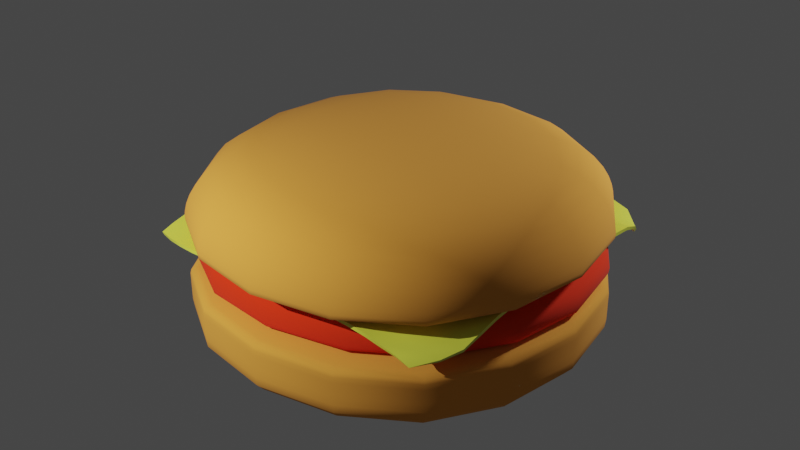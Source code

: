 # Source: untitled.blend  (saved by Blender 3.6.11; exported with 4.5.12 LTS)
import bpy
from mathutils import Matrix  # noqa: F401  (used for matrix-valued properties, if any)

bpy.ops.wm.read_factory_settings(use_empty=True)
scene = bpy.context.scene
scene.name = 'Scene'

# ---- collections
col_collection = bpy.data.collections.new('Collection'); scene.collection.children.link(col_collection)

# ---- materials (node trees are filled in below, after node groups)
mat_meatmateilal = bpy.data.materials.new('meatMateilal')
mat_meatmateilal.alpha_threshold = 0.0
mat_meatmateilal.use_transparent_shadow = False
mat_meatmateilal.roughness = 0.5
mat_meatmateilal.line_color = (0.0, 0.0, 0.0, 1.0)
mat_cheesematerial = bpy.data.materials.new('cheeseMaterial')
mat_cheesematerial.use_transparent_shadow = False
mat_meatmaterial = bpy.data.materials.new('meatMaterial')
mat_meatmaterial.use_transparent_shadow = False

# ---- node groups
ng_auto_smooth = bpy.data.node_groups.new('Auto Smooth', 'GeometryNodeTree')
_s = ng_auto_smooth.interface.new_socket(name='Geometry', in_out='OUTPUT', socket_type='NodeSocketGeometry')
_s = ng_auto_smooth.interface.new_socket(name='Geometry', in_out='INPUT', socket_type='NodeSocketGeometry')
_s = ng_auto_smooth.interface.new_socket(name='Angle', in_out='INPUT', socket_type='NodeSocketFloat')
_s.subtype = 'ANGLE'
_s.min_value = 0.0
_s.max_value = 3.142
ng_auto_smooth.is_modifier = True
_N = ng_auto_smooth.nodes; _L = ng_auto_smooth.links
n0 = _N.new('NodeGroupOutput'); n0.name = 'Group Output'; n0.location = (480, -100)
n1 = _N.new('NodeGroupInput'); n1.name = 'Group Input'; n1.location = (-420, -300)
n2 = _N.new('NodeGroupInput'); n2.name = 'Group Input.001'; n2.location = (-60, -100)
n3 = _N.new('GeometryNodeSetShadeSmooth'); n3.name = 'Set Shade Smooth'; n3.location = (120, -100)
n3.domain = 'EDGE'
n4 = _N.new('GeometryNodeSetShadeSmooth'); n4.name = 'Set Shade Smooth.001'; n4.location = (300, -100)
n5 = _N.new('GeometryNodeInputMeshEdgeAngle'); n5.name = 'Edge Angle'; n5.location = (-420, -220)
n6 = _N.new('GeometryNodeInputEdgeSmooth'); n6.name = 'Is Edge Smooth'; n6.location = (-60, -160)
n7 = _N.new('GeometryNodeInputShadeSmooth'); n7.name = 'Is Face Smooth'; n7.location = (-240, -340)
n8 = _N.new('FunctionNodeBooleanMath'); n8.name = 'Boolean Math'; n8.location = (-60, -220)
n9 = _N.new('FunctionNodeCompare'); n9.name = 'Compare'; n9.location = (-240, -180)
n9.operation = 'LESS_EQUAL'
_L.new(n5.outputs[0], n9.inputs[0])
_L.new(n4.outputs[0], n0.inputs[0])
_L.new(n1.outputs[1], n9.inputs[1])
_L.new(n9.outputs[0], n8.inputs[0])
_L.new(n7.outputs[0], n8.inputs[1])
_L.new(n2.outputs[0], n3.inputs[0])
_L.new(n6.outputs[0], n3.inputs[1])
_L.new(n3.outputs[0], n4.inputs[0])
_L.new(n8.outputs[0], n3.inputs[2])
n0.is_active_output = True

# ---- material node trees
mat_meatmateilal.use_nodes = True; mat_meatmateilal.node_tree.nodes.clear()
_N = mat_meatmateilal.node_tree.nodes; _L = mat_meatmateilal.node_tree.links
n0 = _N.new('ShaderNodeOutputMaterial'); n0.name = 'Material Output'; n0.location = (300, 300)
n1 = _N.new('ShaderNodeBsdfPrincipled'); n1.name = 'Principled BSDF'; n1.location = (10, 300)
n1.distribution = 'GGX'
n1.subsurface_method = 'RANDOM_WALK_SKIN'
n1.inputs[0].default_value = (0.8, 0.3242, 0.04232, 1.0)
n1.inputs[2].default_value = 1.0
n1.inputs[3].default_value = 1.45
n1.inputs[9].default_value = (20.5, 0.2, 0.1)
n1.inputs[27].default_value = (0.0, 0.0, 0.0, 1.0)
n1.inputs[28].default_value = 1.0
_L.new(n1.outputs[0], n0.inputs[0])
n0.is_active_output = True
mat_cheesematerial.use_nodes = True; mat_cheesematerial.node_tree.nodes.clear()
_N = mat_cheesematerial.node_tree.nodes; _L = mat_cheesematerial.node_tree.links
n0 = _N.new('ShaderNodeBsdfPrincipled'); n0.name = 'Principled BSDF'; n0.location = (10, 300)
n0.distribution = 'GGX'
n0.subsurface_method = 'RANDOM_WALK_SKIN'
n0.inputs[0].default_value = (0.7444, 0.8, 0.07401, 1.0)
n0.inputs[2].default_value = 0.3
n0.inputs[3].default_value = 1.45
n0.inputs[27].default_value = (0.0, 0.0, 0.0, 1.0)
n0.inputs[28].default_value = 1.0
n1 = _N.new('ShaderNodeOutputMaterial'); n1.name = 'Material Output'; n1.location = (300, 300)
_L.new(n0.outputs[0], n1.inputs[0])
n1.is_active_output = True
mat_meatmaterial.use_nodes = True; mat_meatmaterial.node_tree.nodes.clear()
_N = mat_meatmaterial.node_tree.nodes; _L = mat_meatmaterial.node_tree.links
n0 = _N.new('ShaderNodeBsdfPrincipled'); n0.name = 'Principled BSDF'; n0.location = (10, 300)
n0.distribution = 'GGX'
n0.subsurface_method = 'RANDOM_WALK_SKIN'
n0.inputs[0].default_value = (0.8, 0.02665, 0.0, 1.0)
n0.inputs[2].default_value = 1.0
n0.inputs[3].default_value = 1.45
n0.inputs[27].default_value = (0.0, 0.0, 0.0, 1.0)
n0.inputs[28].default_value = 1.0
n1 = _N.new('ShaderNodeOutputMaterial'); n1.name = 'Material Output'; n1.location = (300, 300)
_L.new(n0.outputs[0], n1.inputs[0])
n1.is_active_output = True

# ---- world
world_world = bpy.data.worlds.new('World'); scene.world = world_world
world_world.use_nodes = True; world_world.node_tree.nodes.clear()
_N = world_world.node_tree.nodes; _L = world_world.node_tree.links
n0 = _N.new('ShaderNodeOutputWorld'); n0.name = 'World Output'; n0.location = (300, 300)
n1 = _N.new('ShaderNodeBackground'); n1.name = 'Background'; n1.location = (10, 300)
n1.inputs[0].default_value = (0.05088, 0.05088, 0.05088, 1.0)
_L.new(n1.outputs[0], n0.inputs[0])
n0.is_active_output = True
world_world.color = (0.05088, 0.05088, 0.05088)
world_world.use_sun_shadow = False
world_world.sun_shadow_jitter_overblur = 0.0

# ---- lights
light_point = bpy.data.lights.new('Point', 'POINT')
light_point.transmission_factor = 0.0
light_point.energy = 5000.0
light_point.shadow_soft_size = 0.5818
light_point.shadow_maximum_resolution = 0.006
light_point.use_absolute_resolution = True
light_point_001 = bpy.data.lights.new('Point.001', 'POINT')
light_point_001.transmission_factor = 0.0
light_point_001.energy = 5000.0
light_point_001.shadow_maximum_resolution = 0.006
light_point_001.use_absolute_resolution = True

# ---- meshes
me_cube_001 = bpy.data.meshes.new('Cube.001')
me_cube_001.from_pydata([(-4.949, -4.949, 0.03359), (-4.949, -4.949, 1.755), (-4.949, 4.949, 0.03359), (-4.949, 4.949, 1.755), (4.949, -4.949, 0.03359), (4.949, -4.949, 1.755), (4.949, 4.949, 0.03359), (4.949, 4.949, 1.755), (-4.949, -4.949, 1.598), (-4.949, 4.949, 1.598), (4.949, 4.949, 1.598), (4.949, -4.949, 1.598), (-4.949, 4.949, 0.8903), (4.949, 4.949, 0.8903), (4.949, -4.949, 0.8903), (-4.949, -4.949, 0.8903)], [], [(8, 1, 3, 9), (9, 3, 7, 10), (10, 7, 5, 11), (11, 5, 1, 8), (2, 6, 4, 0), (7, 3, 1, 5), (14, 11, 8, 15), (13, 10, 11, 14), (12, 9, 10, 13), (15, 8, 9, 12), (0, 15, 12, 2), (2, 12, 13, 6), (6, 13, 14, 4), (4, 14, 15, 0)])
me_cube_001.polygons.foreach_set('use_smooth', [True] * 14)
_uv = me_cube_001.uv_layers.new(name='UVMap')
_uv.uv.foreach_set('vector', [0.6005, 0.0, 0.625, 0.0, 0.625, 0.25, 0.6005, 0.25, 0.6005, 0.25, 0.625, 0.25, 0.625, 0.5, 0.6005, 0.5, 0.6005, 0.5, 0.625, 0.5, 0.625, 0.75, 0.6005, 0.75, 0.6005, 0.75, 0.625, 0.75, 0.625, 1.0, 0.6005, 1.0, 0.125, 0.5, 0.375, 0.5, 0.375, 0.75, 0.125, 0.75, 0.625, 0.5, 0.875, 0.5, 0.875, 0.75, 0.625, 0.75, 0.4578, 0.75, 0.6005, 0.75, 0.6005, 1.0, 0.4578, 1.0, 0.4578, 0.5, 0.6005, 0.5, 0.6005, 0.75, 0.4578, 0.75, 0.4578, 0.25, 0.6005, 0.25, 0.6005, 0.5, 0.4578, 0.5, 0.4578, 0.0, 0.6005, 0.0, 0.6005, 0.25, 0.4578, 0.25, 0.375, 0.0, 0.4578, 0.0, 0.4578, 0.25, 0.375, 0.25, 0.375, 0.25, 0.4578, 0.25, 0.4578, 0.5, 0.375, 0.5, 0.375, 0.5, 0.4578, 0.5, 0.4578, 0.75, 0.375, 0.75, 0.375, 0.75, 0.4578, 0.75, 0.4578, 1.0, 0.375, 1.0])
me_cube_001.materials.append(mat_meatmateilal)
me_cube_001.update()
me_plane_001 = bpy.data.meshes.new('Plane.001')
me_plane_001.from_pydata([(-3.943, -3.445, -2.309), (3.274, -3.736, -2.575), (-3.459, 3.946, -2.762), (3.845, 3.537, -2.447), (-3.574, 3.439, -2.486), (-3.664, 2.936, -2.256), (-3.733, 2.436, -2.093), (-3.785, 1.939, -1.997), (-3.823, 1.444, -1.948), (-3.85, 0.9509, -1.938), (-3.865, 0.4598, -1.937), (-3.868, -0.0295, -1.941), (-3.868, -0.5182, -1.949), (-3.868, -1.007, -1.962), (-3.868, -1.496, -1.979), (-3.868, -1.984, -1.998), (-3.873, -2.442, -2.034), (-3.887, -2.838, -2.1), (-3.91, -3.172, -2.194), (-3.421, -3.661, -2.196), (-2.91, -3.815, -2.097), (-2.407, -3.908, -2.034), (-1.913, -3.939, -1.998), (-1.425, -3.939, -1.981), (-0.936, -3.939, -1.969), (-0.4473, -3.939, -1.957), (0.04142, -3.939, -1.955), (0.5301, -3.939, -1.963), (1.019, -3.939, -1.981), (1.508, -3.939, -2.006), (1.972, -3.931, -2.047), (2.355, -3.893, -2.139), (2.638, -3.823, -2.286), (3.005, -3.792, -2.405), (3.698, -3.376, -2.412), (3.91, -2.95, -2.305), (3.951, -2.473, -2.154), (3.951, -1.984, -2.056), (3.951, -1.496, -2.011), (3.951, -1.007, -1.986), (3.951, -0.5182, -1.967), (3.951, -0.0295, -1.954), (3.951, 0.4592, -1.948), (3.951, 0.9479, -1.951), (3.951, 1.437, -1.983), (3.951, 1.925, -2.03), (3.951, 2.414, -2.05), (3.951, 2.902, -2.1), (3.932, 3.301, -2.245), (3.446, 3.793, -2.175), (2.974, 3.88, -2.074), (2.485, 3.88, -2.062), (1.996, 3.88, -2.039), (1.508, 3.88, -1.991), (1.019, 3.88, -1.963), (0.5301, 3.88, -1.961), (0.04142, 3.88, -1.949), (-0.4438, 3.881, -1.967), (-0.9174, 3.883, -1.974), (-1.379, 3.887, -1.984), (-1.83, 3.894, -2.013), (-2.266, 3.902, -2.108), (-2.685, 3.913, -2.27), (-3.085, 3.928, -2.491), (-3.541, -3.335, -2.172), (-3.567, -2.971, -2.087), (-3.56, -2.541, -2.023), (-3.56, -2.055, -1.99), (-3.562, -1.545, -1.97), (-3.564, -1.034, -1.953), (-3.564, -0.5224, -1.939), (-3.564, -0.01107, -1.93), (-3.56, 0.5004, -1.926), (-3.542, 1.013, -1.926), (-3.513, 1.526, -1.936), (-3.471, 2.04, -1.98), (-3.415, 2.554, -2.068), (-3.345, 3.067, -2.216), (-3.266, 3.579, -2.399), (-3.033, -3.461, -2.081), (-3.071, -3.043, -2.039), (-3.158, -2.624, -1.999), (-3.159, -2.104, -1.976), (-3.162, -1.579, -1.957), (-3.164, -1.052, -1.94), (-3.164, -0.5253, -1.928), (-3.164, 0.001624, -1.919), (-3.161, 0.5283, -1.915), (-3.145, 1.055, -1.915), (-3.118, 1.583, -1.923), (-3.087, 2.114, -1.955), (-3.039, 2.642, -2.013), (-2.977, 3.16, -2.114), (-2.84, 3.58, -2.222), (-2.405, -3.428, -2.028), (-2.514, -3.05, -2.004), (-2.592, -2.602, -1.979), (-2.684, -2.131, -1.959), (-2.693, -1.599, -1.941), (-2.695, -1.063, -1.927), (-2.695, -0.5271, -1.915), (-2.695, 0.009291, -1.908), (-2.693, 0.5452, -1.904), (-2.684, 1.082, -1.903), (-2.67, 1.622, -1.909), (-2.645, 2.162, -1.918), (-2.608, 2.697, -1.957), (-2.513, 3.165, -2.016), (-2.397, 3.574, -2.077), (-1.913, -3.45, -1.998), (-2.011, -3.06, -1.983), (-2.084, -2.612, -1.966), (-2.129, -2.118, -1.944), (-2.179, -1.609, -1.925), (-2.18, -1.069, -1.912), (-2.181, -0.5279, -1.903), (-2.181, 0.01281, -1.896), (-2.18, 0.5531, -1.894), (-2.179, 1.095, -1.893), (-2.171, 1.638, -1.894), (-2.154, 2.182, -1.903), (-2.103, 2.692, -1.936), (-2.033, 3.163, -1.959), (-1.941, 3.569, -1.99), (-1.425, -3.45, -1.986), (-1.505, -3.062, -1.971), (-1.559, -2.609, -1.954), (-1.595, -2.115, -1.934), (-1.611, -1.594, -1.911), (-1.642, -1.069, -1.897), (-1.642, -0.528, -1.89), (-1.642, 0.01314, -1.886), (-1.641, 0.5541, -1.884), (-1.643, 1.096, -1.883), (-1.641, 1.64, -1.883), (-1.624, 2.173, -1.898), (-1.594, 2.689, -1.933), (-1.54, 3.157, -1.949), (-1.47, 3.567, -1.966), (-0.936, -3.45, -1.99), (-0.9976, -3.063, -1.976), (-1.039, -2.611, -1.962), (-1.064, -2.114, -1.926), (-1.077, -1.594, -1.902), (-1.079, -1.061, -1.887), (-1.093, -0.5275, -1.879), (-1.093, 0.01121, -1.878), (-1.093, 0.55, -1.876), (-1.095, 1.09, -1.875), (-1.098, 1.633, -1.881), (-1.094, 2.171, -1.896), (-1.074, 2.685, -1.93), (-1.039, 3.157, -1.945), (-0.9871, 3.565, -1.96), (-0.4473, -3.45, -1.978), (-0.4898, -3.065, -1.965), (-0.5185, -2.612, -1.951), (-0.5355, -2.115, -1.916), (-0.5434, -1.594, -1.896), (-0.5447, -1.061, -1.884), (-0.5416, -0.5264, -1.875), (-0.5456, 0.007815, -1.871), (-0.5458, 0.5426, -1.87), (-0.5526, 1.086, -1.874), (-0.5573, 1.632, -1.88), (-0.5563, 2.17, -1.895), (-0.5471, 2.685, -1.928), (-0.5259, 3.158, -1.941), (-0.4917, 3.565, -1.955), (0.04142, -3.45, -1.975), (0.01861, -3.065, -1.961), (0.003237, -2.613, -1.927), (-0.005885, -2.116, -1.907), (-0.0101, -1.594, -1.892), (-0.01074, -1.061, -1.882), (-0.008993, -0.5264, -1.874), (-0.005817, 0.004125, -1.868), (-0.01034, 0.5413, -1.868), (-0.01493, 1.087, -1.873), (-0.01753, 1.633, -1.88), (-0.01705, 2.172, -1.895), (-0.01219, 2.687, -1.927), (-0.001619, 3.159, -1.921), (0.01592, 3.566, -1.951), (0.5301, -3.45, -1.982), (0.5273, -3.066, -1.968), (0.5253, -2.613, -1.952), (0.5242, -2.116, -1.915), (0.5237, -1.594, -1.893), (0.5236, -1.061, -1.881), (0.5238, -0.5264, -1.873), (0.5239, 0.005923, -1.871), (0.5239, 0.538, -1.87), (0.5231, 1.087, -1.873), (0.5227, 1.634, -1.88), (0.5228, 2.172, -1.895), (0.5234, 2.687, -1.926), (0.5247, 3.16, -1.918), (0.5269, 3.566, -1.935), (1.019, -3.45, -2.0), (1.036, -3.065, -1.984), (1.047, -2.613, -1.966), (1.054, -2.116, -1.925), (1.057, -1.594, -1.901), (1.058, -1.061, -1.883), (1.057, -0.5266, -1.879), (1.057, 0.007086, -1.878), (1.057, 0.5405, -1.877), (1.057, 1.074, -1.877), (1.063, 1.633, -1.879), (1.063, 2.172, -1.89), (1.059, 2.687, -1.905), (1.051, 3.16, -1.92), (1.038, 3.566, -1.951), (1.508, -3.45, -2.023), (1.544, -3.065, -2.006), (1.569, -2.612, -1.985), (1.584, -2.116, -1.96), (1.591, -1.594, -1.916), (1.59, -1.059, -1.899), (1.59, -0.5265, -1.889), (1.59, 0.006615, -1.886), (1.59, 0.5394, -1.886), (1.589, 1.072, -1.885), (1.59, 1.605, -1.885), (1.602, 2.171, -1.89), (1.594, 2.685, -1.912), (1.577, 3.158, -1.955), (1.549, 3.565, -1.977), (1.985, -3.446, -2.056), (2.052, -3.063, -2.034), (2.09, -2.61, -2.008), (2.115, -2.116, -1.979), (2.112, -1.584, -1.959), (2.113, -1.055, -1.923), (2.113, -0.5258, -1.906), (2.113, 0.003666, -1.897), (2.112, 0.5328, -1.898), (2.111, 1.061, -1.903), (2.111, 1.59, -1.898), (2.112, 2.121, -1.913), (2.129, 2.683, -1.962), (2.102, 3.156, -1.999), (2.059, 3.563, -2.026), (2.41, -3.424, -2.113), (2.546, -3.053, -2.066), (2.61, -2.609, -2.033), (2.61, -2.087, -2.007), (2.611, -1.567, -1.983), (2.612, -1.046, -1.963), (2.612, -0.5243, -1.928), (2.612, -0.00271, -1.919), (2.611, 0.5186, -1.916), (2.61, 1.039, -1.935), (2.609, 1.559, -1.922), (2.608, 2.079, -1.97), (2.61, 2.603, -2.011), (2.626, 3.152, -2.039), (2.568, 3.56, -2.055), (2.845, -3.406, -2.196), (3.042, -3.047, -2.115), (3.066, -2.553, -2.071), (3.068, -2.046, -2.032), (3.069, -1.538, -2.005), (3.069, -1.03, -1.981), (3.069, -0.5219, -1.964), (3.069, -0.01348, -1.953), (3.069, 0.4947, -1.948), (3.068, 1.003, -1.948), (3.067, 1.51, -1.967), (3.065, 2.016, -2.009), (3.063, 2.521, -2.045), (3.061, 3.026, -2.058), (3.074, 3.553, -2.076), (3.347, -3.484, -2.306), (3.432, -2.952, -2.206), (3.462, -2.473, -2.128), (3.462, -1.984, -2.055), (3.462, -1.496, -2.018), (3.462, -1.007, -1.993), (3.462, -0.5182, -1.975), (3.462, -0.0295, -1.963), (3.462, 0.4592, -1.957), (3.462, 0.9479, -1.959), (3.462, 1.437, -1.987), (3.462, 1.925, -2.034), (3.462, 2.414, -2.057), (3.462, 2.903, -2.083), (3.453, 3.359, -2.164)], [], [(288, 48, 3, 49), (4, 78, 63, 2), (78, 93, 62, 63), (93, 108, 61, 62), (108, 123, 60, 61), (123, 138, 59, 60), (138, 153, 58, 59), (153, 168, 57, 58), (168, 183, 56, 57), (183, 198, 55, 56), (198, 213, 54, 55), (213, 228, 53, 54), (228, 243, 52, 53), (243, 258, 51, 52), (258, 273, 50, 51), (273, 288, 49, 50), (0, 19, 64, 18), (18, 64, 65, 17), (17, 65, 66, 16), (16, 66, 67, 15), (15, 67, 68, 14), (14, 68, 69, 13), (13, 69, 70, 12), (12, 70, 71, 11), (11, 71, 72, 10), (10, 72, 73, 9), (9, 73, 74, 8), (8, 74, 75, 7), (7, 75, 76, 6), (6, 76, 77, 5), (5, 77, 78, 4), (19, 20, 79, 64), (64, 79, 80, 65), (65, 80, 81, 66), (66, 81, 82, 67), (67, 82, 83, 68), (68, 83, 84, 69), (69, 84, 85, 70), (70, 85, 86, 71), (71, 86, 87, 72), (72, 87, 88, 73), (73, 88, 89, 74), (74, 89, 90, 75), (75, 90, 91, 76), (76, 91, 92, 77), (77, 92, 93, 78), (20, 21, 94, 79), (79, 94, 95, 80), (80, 95, 96, 81), (81, 96, 97, 82), (82, 97, 98, 83), (83, 98, 99, 84), (84, 99, 100, 85), (85, 100, 101, 86), (86, 101, 102, 87), (87, 102, 103, 88), (88, 103, 104, 89), (89, 104, 105, 90), (90, 105, 106, 91), (91, 106, 107, 92), (92, 107, 108, 93), (21, 22, 109, 94), (94, 109, 110, 95), (95, 110, 111, 96), (96, 111, 112, 97), (97, 112, 113, 98), (98, 113, 114, 99), (99, 114, 115, 100), (100, 115, 116, 101), (101, 116, 117, 102), (102, 117, 118, 103), (103, 118, 119, 104), (104, 119, 120, 105), (105, 120, 121, 106), (106, 121, 122, 107), (107, 122, 123, 108), (22, 23, 124, 109), (109, 124, 125, 110), (110, 125, 126, 111), (111, 126, 127, 112), (112, 127, 128, 113), (113, 128, 129, 114), (114, 129, 130, 115), (115, 130, 131, 116), (116, 131, 132, 117), (117, 132, 133, 118), (118, 133, 134, 119), (119, 134, 135, 120), (120, 135, 136, 121), (121, 136, 137, 122), (122, 137, 138, 123), (23, 24, 139, 124), (124, 139, 140, 125), (125, 140, 141, 126), (126, 141, 142, 127), (127, 142, 143, 128), (128, 143, 144, 129), (129, 144, 145, 130), (130, 145, 146, 131), (131, 146, 147, 132), (132, 147, 148, 133), (133, 148, 149, 134), (134, 149, 150, 135), (135, 150, 151, 136), (136, 151, 152, 137), (137, 152, 153, 138), (24, 25, 154, 139), (139, 154, 155, 140), (140, 155, 156, 141), (141, 156, 157, 142), (142, 157, 158, 143), (143, 158, 159, 144), (144, 159, 160, 145), (145, 160, 161, 146), (146, 161, 162, 147), (147, 162, 163, 148), (148, 163, 164, 149), (149, 164, 165, 150), (150, 165, 166, 151), (151, 166, 167, 152), (152, 167, 168, 153), (25, 26, 169, 154), (154, 169, 170, 155), (155, 170, 171, 156), (156, 171, 172, 157), (157, 172, 173, 158), (158, 173, 174, 159), (159, 174, 175, 160), (160, 175, 176, 161), (161, 176, 177, 162), (162, 177, 178, 163), (163, 178, 179, 164), (164, 179, 180, 165), (165, 180, 181, 166), (166, 181, 182, 167), (167, 182, 183, 168), (26, 27, 184, 169), (169, 184, 185, 170), (170, 185, 186, 171), (171, 186, 187, 172), (172, 187, 188, 173), (173, 188, 189, 174), (174, 189, 190, 175), (175, 190, 191, 176), (176, 191, 192, 177), (177, 192, 193, 178), (178, 193, 194, 179), (179, 194, 195, 180), (180, 195, 196, 181), (181, 196, 197, 182), (182, 197, 198, 183), (27, 28, 199, 184), (184, 199, 200, 185), (185, 200, 201, 186), (186, 201, 202, 187), (187, 202, 203, 188), (188, 203, 204, 189), (189, 204, 205, 190), (190, 205, 206, 191), (191, 206, 207, 192), (192, 207, 208, 193), (193, 208, 209, 194), (194, 209, 210, 195), (195, 210, 211, 196), (196, 211, 212, 197), (197, 212, 213, 198), (28, 29, 214, 199), (199, 214, 215, 200), (200, 215, 216, 201), (201, 216, 217, 202), (202, 217, 218, 203), (203, 218, 219, 204), (204, 219, 220, 205), (205, 220, 221, 206), (206, 221, 222, 207), (207, 222, 223, 208), (208, 223, 224, 209), (209, 224, 225, 210), (210, 225, 226, 211), (211, 226, 227, 212), (212, 227, 228, 213), (29, 30, 229, 214), (214, 229, 230, 215), (215, 230, 231, 216), (216, 231, 232, 217), (217, 232, 233, 218), (218, 233, 234, 219), (219, 234, 235, 220), (220, 235, 236, 221), (221, 236, 237, 222), (222, 237, 238, 223), (223, 238, 239, 224), (224, 239, 240, 225), (225, 240, 241, 226), (226, 241, 242, 227), (227, 242, 243, 228), (30, 31, 244, 229), (229, 244, 245, 230), (230, 245, 246, 231), (231, 246, 247, 232), (232, 247, 248, 233), (233, 248, 249, 234), (234, 249, 250, 235), (235, 250, 251, 236), (236, 251, 252, 237), (237, 252, 253, 238), (238, 253, 254, 239), (239, 254, 255, 240), (240, 255, 256, 241), (241, 256, 257, 242), (242, 257, 258, 243), (31, 32, 259, 244), (244, 259, 260, 245), (245, 260, 261, 246), (246, 261, 262, 247), (247, 262, 263, 248), (248, 263, 264, 249), (249, 264, 265, 250), (250, 265, 266, 251), (251, 266, 267, 252), (252, 267, 268, 253), (253, 268, 269, 254), (254, 269, 270, 255), (255, 270, 271, 256), (256, 271, 272, 257), (257, 272, 273, 258), (32, 33, 274, 259), (259, 274, 275, 260), (260, 275, 276, 261), (261, 276, 277, 262), (262, 277, 278, 263), (263, 278, 279, 264), (264, 279, 280, 265), (265, 280, 281, 266), (266, 281, 282, 267), (267, 282, 283, 268), (268, 283, 284, 269), (269, 284, 285, 270), (270, 285, 286, 271), (271, 286, 287, 272), (272, 287, 288, 273), (33, 1, 34, 274), (274, 34, 35, 275), (275, 35, 36, 276), (276, 36, 37, 277), (277, 37, 38, 278), (278, 38, 39, 279), (279, 39, 40, 280), (280, 40, 41, 281), (281, 41, 42, 282), (282, 42, 43, 283), (283, 43, 44, 284), (284, 44, 45, 285), (285, 45, 46, 286), (286, 46, 47, 287), (287, 47, 48, 288)])
me_plane_001.polygons.foreach_set('use_smooth', [True] * 256)
_uv = me_plane_001.uv_layers.new(name='UVMap')
_uv.uv.foreach_set('vector', [0.9375, 0.9375, 1.0, 0.9375, 1.0, 1.0, 0.9375, 1.0, 0.0, 0.9375, 0.0625, 0.9375, 0.0625, 1.0, 0.0, 1.0, 0.0625, 0.9375, 0.125, 0.9375, 0.125, 1.0, 0.0625, 1.0, 0.125, 0.9375, 0.1875, 0.9375, 0.1875, 1.0, 0.125, 1.0, 0.1875, 0.9375, 0.25, 0.9375, 0.25, 1.0, 0.1875, 1.0, 0.25, 0.9375, 0.3125, 0.9375, 0.3125, 1.0, 0.25, 1.0, 0.3125, 0.9375, 0.375, 0.9375, 0.375, 1.0, 0.3125, 1.0, 0.375, 0.9375, 0.4375, 0.9375, 0.4375, 1.0, 0.375, 1.0, 0.4375, 0.9375, 0.5, 0.9375, 0.5, 1.0, 0.4375, 1.0, 0.5, 0.9375, 0.5625, 0.9375, 0.5625, 1.0, 0.5, 1.0, 0.5625, 0.9375, 0.625, 0.9375, 0.625, 1.0, 0.5625, 1.0, 0.625, 0.9375, 0.6875, 0.9375, 0.6875, 1.0, 0.625, 1.0, 0.6875, 0.9375, 0.75, 0.9375, 0.75, 1.0, 0.6875, 1.0, 0.75, 0.9375, 0.8125, 0.9375, 0.8125, 1.0, 0.75, 1.0, 0.8125, 0.9375, 0.875, 0.9375, 0.875, 1.0, 0.8125, 1.0, 0.875, 0.9375, 0.9375, 0.9375, 0.9375, 1.0, 0.875, 1.0, 0.0, 0.0, 0.0625, 0.0, 0.0625, 0.0625, 0.0, 0.0625, 0.0, 0.0625, 0.0625, 0.0625, 0.0625, 0.125, 0.0, 0.125, 0.0, 0.125, 0.0625, 0.125, 0.0625, 0.1875, 0.0, 0.1875, 0.0, 0.1875, 0.0625, 0.1875, 0.0625, 0.25, 0.0, 0.25, 0.0, 0.25, 0.0625, 0.25, 0.0625, 0.3125, 0.0, 0.3125, 0.0, 0.3125, 0.0625, 0.3125, 0.0625, 0.375, 0.0, 0.375, 0.0, 0.375, 0.0625, 0.375, 0.0625, 0.4375, 0.0, 0.4375, 0.0, 0.4375, 0.0625, 0.4375, 0.0625, 0.5, 0.0, 0.5, 0.0, 0.5, 0.0625, 0.5, 0.0625, 0.5625, 0.0, 0.5625, 0.0, 0.5625, 0.0625, 0.5625, 0.0625, 0.625, 0.0, 0.625, 0.0, 0.625, 0.0625, 0.625, 0.0625, 0.6875, 0.0, 0.6875, 0.0, 0.6875, 0.0625, 0.6875, 0.0625, 0.75, 0.0, 0.75, 0.0, 0.75, 0.0625, 0.75, 0.0625, 0.8125, 0.0, 0.8125, 0.0, 0.8125, 0.0625, 0.8125, 0.0625, 0.875, 0.0, 0.875, 0.0, 0.875, 0.0625, 0.875, 0.0625, 0.9375, 0.0, 0.9375, 0.0625, 0.0, 0.125, 0.0, 0.125, 0.0625, 0.0625, 0.0625, 0.0625, 0.0625, 0.125, 0.0625, 0.125, 0.125, 0.0625, 0.125, 0.0625, 0.125, 0.125, 0.125, 0.125, 0.1875, 0.0625, 0.1875, 0.0625, 0.1875, 0.125, 0.1875, 0.125, 0.25, 0.0625, 0.25, 0.0625, 0.25, 0.125, 0.25, 0.125, 0.3125, 0.0625, 0.3125, 0.0625, 0.3125, 0.125, 0.3125, 0.125, 0.375, 0.0625, 0.375, 0.0625, 0.375, 0.125, 0.375, 0.125, 0.4375, 0.0625, 0.4375, 0.0625, 0.4375, 0.125, 0.4375, 0.125, 0.5, 0.0625, 0.5, 0.0625, 0.5, 0.125, 0.5, 0.125, 0.5625, 0.0625, 0.5625, 0.0625, 0.5625, 0.125, 0.5625, 0.125, 0.625, 0.0625, 0.625, 0.0625, 0.625, 0.125, 0.625, 0.125, 0.6875, 0.0625, 0.6875, 0.0625, 0.6875, 0.125, 0.6875, 0.125, 0.75, 0.0625, 0.75, 0.0625, 0.75, 0.125, 0.75, 0.125, 0.8125, 0.0625, 0.8125, 0.0625, 0.8125, 0.125, 0.8125, 0.125, 0.875, 0.0625, 0.875, 0.0625, 0.875, 0.125, 0.875, 0.125, 0.9375, 0.0625, 0.9375, 0.125, 0.0, 0.1875, 0.0, 0.1875, 0.0625, 0.125, 0.0625, 0.125, 0.0625, 0.1875, 0.0625, 0.1875, 0.125, 0.125, 0.125, 0.125, 0.125, 0.1875, 0.125, 0.1875, 0.1875, 0.125, 0.1875, 0.125, 0.1875, 0.1875, 0.1875, 0.1875, 0.25, 0.125, 0.25, 0.125, 0.25, 0.1875, 0.25, 0.1875, 0.3125, 0.125, 0.3125, 0.125, 0.3125, 0.1875, 0.3125, 0.1875, 0.375, 0.125, 0.375, 0.125, 0.375, 0.1875, 0.375, 0.1875, 0.4375, 0.125, 0.4375, 0.125, 0.4375, 0.1875, 0.4375, 0.1875, 0.5, 0.125, 0.5, 0.125, 0.5, 0.1875, 0.5, 0.1875, 0.5625, 0.125, 0.5625, 0.125, 0.5625, 0.1875, 0.5625, 0.1875, 0.625, 0.125, 0.625, 0.125, 0.625, 0.1875, 0.625, 0.1875, 0.6875, 0.125, 0.6875, 0.125, 0.6875, 0.1875, 0.6875, 0.1875, 0.75, 0.125, 0.75, 0.125, 0.75, 0.1875, 0.75, 0.1875, 0.8125, 0.125, 0.8125, 0.125, 0.8125, 0.1875, 0.8125, 0.1875, 0.875, 0.125, 0.875, 0.125, 0.875, 0.1875, 0.875, 0.1875, 0.9375, 0.125, 0.9375, 0.1875, 0.0, 0.25, 0.0, 0.25, 0.0625, 0.1875, 0.0625, 0.1875, 0.0625, 0.25, 0.0625, 0.25, 0.125, 0.1875, 0.125, 0.1875, 0.125, 0.25, 0.125, 0.25, 0.1875, 0.1875, 0.1875, 0.1875, 0.1875, 0.25, 0.1875, 0.25, 0.25, 0.1875, 0.25, 0.1875, 0.25, 0.25, 0.25, 0.25, 0.3125, 0.1875, 0.3125, 0.1875, 0.3125, 0.25, 0.3125, 0.25, 0.375, 0.1875, 0.375, 0.1875, 0.375, 0.25, 0.375, 0.25, 0.4375, 0.1875, 0.4375, 0.1875, 0.4375, 0.25, 0.4375, 0.25, 0.5, 0.1875, 0.5, 0.1875, 0.5, 0.25, 0.5, 0.25, 0.5625, 0.1875, 0.5625, 0.1875, 0.5625, 0.25, 0.5625, 0.25, 0.625, 0.1875, 0.625, 0.1875, 0.625, 0.25, 0.625, 0.25, 0.6875, 0.1875, 0.6875, 0.1875, 0.6875, 0.25, 0.6875, 0.25, 0.75, 0.1875, 0.75, 0.1875, 0.75, 0.25, 0.75, 0.25, 0.8125, 0.1875, 0.8125, 0.1875, 0.8125, 0.25, 0.8125, 0.25, 0.875, 0.1875, 0.875, 0.1875, 0.875, 0.25, 0.875, 0.25, 0.9375, 0.1875, 0.9375, 0.25, 0.0, 0.3125, 0.0, 0.3125, 0.0625, 0.25, 0.0625, 0.25, 0.0625, 0.3125, 0.0625, 0.3125, 0.125, 0.25, 0.125, 0.25, 0.125, 0.3125, 0.125, 0.3125, 0.1875, 0.25, 0.1875, 0.25, 0.1875, 0.3125, 0.1875, 0.3125, 0.25, 0.25, 0.25, 0.25, 0.25, 0.3125, 0.25, 0.3125, 0.3125, 0.25, 0.3125, 0.25, 0.3125, 0.3125, 0.3125, 0.3125, 0.375, 0.25, 0.375, 0.25, 0.375, 0.3125, 0.375, 0.3125, 0.4375, 0.25, 0.4375, 0.25, 0.4375, 0.3125, 0.4375, 0.3125, 0.5, 0.25, 0.5, 0.25, 0.5, 0.3125, 0.5, 0.3125, 0.5625, 0.25, 0.5625, 0.25, 0.5625, 0.3125, 0.5625, 0.3125, 0.625, 0.25, 0.625, 0.25, 0.625, 0.3125, 0.625, 0.3125, 0.6875, 0.25, 0.6875, 0.25, 0.6875, 0.3125, 0.6875, 0.3125, 0.75, 0.25, 0.75, 0.25, 0.75, 0.3125, 0.75, 0.3125, 0.8125, 0.25, 0.8125, 0.25, 0.8125, 0.3125, 0.8125, 0.3125, 0.875, 0.25, 0.875, 0.25, 0.875, 0.3125, 0.875, 0.3125, 0.9375, 0.25, 0.9375, 0.3125, 0.0, 0.375, 0.0, 0.375, 0.0625, 0.3125, 0.0625, 0.3125, 0.0625, 0.375, 0.0625, 0.375, 0.125, 0.3125, 0.125, 0.3125, 0.125, 0.375, 0.125, 0.375, 0.1875, 0.3125, 0.1875, 0.3125, 0.1875, 0.375, 0.1875, 0.375, 0.25, 0.3125, 0.25, 0.3125, 0.25, 0.375, 0.25, 0.375, 0.3125, 0.3125, 0.3125, 0.3125, 0.3125, 0.375, 0.3125, 0.375, 0.375, 0.3125, 0.375, 0.3125, 0.375, 0.375, 0.375, 0.375, 0.4375, 0.3125, 0.4375, 0.3125, 0.4375, 0.375, 0.4375, 0.375, 0.5, 0.3125, 0.5, 0.3125, 0.5, 0.375, 0.5, 0.375, 0.5625, 0.3125, 0.5625, 0.3125, 0.5625, 0.375, 0.5625, 0.375, 0.625, 0.3125, 0.625, 0.3125, 0.625, 0.375, 0.625, 0.375, 0.6875, 0.3125, 0.6875, 0.3125, 0.6875, 0.375, 0.6875, 0.375, 0.75, 0.3125, 0.75, 0.3125, 0.75, 0.375, 0.75, 0.375, 0.8125, 0.3125, 0.8125, 0.3125, 0.8125, 0.375, 0.8125, 0.375, 0.875, 0.3125, 0.875, 0.3125, 0.875, 0.375, 0.875, 0.375, 0.9375, 0.3125, 0.9375, 0.375, 0.0, 0.4375, 0.0, 0.4375, 0.0625, 0.375, 0.0625, 0.375, 0.0625, 0.4375, 0.0625, 0.4375, 0.125, 0.375, 0.125, 0.375, 0.125, 0.4375, 0.125, 0.4375, 0.1875, 0.375, 0.1875, 0.375, 0.1875, 0.4375, 0.1875, 0.4375, 0.25, 0.375, 0.25, 0.375, 0.25, 0.4375, 0.25, 0.4375, 0.3125, 0.375, 0.3125, 0.375, 0.3125, 0.4375, 0.3125, 0.4375, 0.375, 0.375, 0.375, 0.375, 0.375, 0.4375, 0.375, 0.4375, 0.4375, 0.375, 0.4375, 0.375, 0.4375, 0.4375, 0.4375, 0.4375, 0.5, 0.375, 0.5, 0.375, 0.5, 0.4375, 0.5, 0.4375, 0.5625, 0.375, 0.5625, 0.375, 0.5625, 0.4375, 0.5625, 0.4375, 0.625, 0.375, 0.625, 0.375, 0.625, 0.4375, 0.625, 0.4375, 0.6875, 0.375, 0.6875, 0.375, 0.6875, 0.4375, 0.6875, 0.4375, 0.75, 0.375, 0.75, 0.375, 0.75, 0.4375, 0.75, 0.4375, 0.8125, 0.375, 0.8125, 0.375, 0.8125, 0.4375, 0.8125, 0.4375, 0.875, 0.375, 0.875, 0.375, 0.875, 0.4375, 0.875, 0.4375, 0.9375, 0.375, 0.9375, 0.4375, 0.0, 0.5, 0.0, 0.5, 0.0625, 0.4375, 0.0625, 0.4375, 0.0625, 0.5, 0.0625, 0.5, 0.125, 0.4375, 0.125, 0.4375, 0.125, 0.5, 0.125, 0.5, 0.1875, 0.4375, 0.1875, 0.4375, 0.1875, 0.5, 0.1875, 0.5, 0.25, 0.4375, 0.25, 0.4375, 0.25, 0.5, 0.25, 0.5, 0.3125, 0.4375, 0.3125, 0.4375, 0.3125, 0.5, 0.3125, 0.5, 0.375, 0.4375, 0.375, 0.4375, 0.375, 0.5, 0.375, 0.5, 0.4375, 0.4375, 0.4375, 0.4375, 0.4375, 0.5, 0.4375, 0.5, 0.5, 0.4375, 0.5, 0.4375, 0.5, 0.5, 0.5, 0.5, 0.5625, 0.4375, 0.5625, 0.4375, 0.5625, 0.5, 0.5625, 0.5, 0.625, 0.4375, 0.625, 0.4375, 0.625, 0.5, 0.625, 0.5, 0.6875, 0.4375, 0.6875, 0.4375, 0.6875, 0.5, 0.6875, 0.5, 0.75, 0.4375, 0.75, 0.4375, 0.75, 0.5, 0.75, 0.5, 0.8125, 0.4375, 0.8125, 0.4375, 0.8125, 0.5, 0.8125, 0.5, 0.875, 0.4375, 0.875, 0.4375, 0.875, 0.5, 0.875, 0.5, 0.9375, 0.4375, 0.9375, 0.5, 0.0, 0.5625, 0.0, 0.5625, 0.0625, 0.5, 0.0625, 0.5, 0.0625, 0.5625, 0.0625, 0.5625, 0.125, 0.5, 0.125, 0.5, 0.125, 0.5625, 0.125, 0.5625, 0.1875, 0.5, 0.1875, 0.5, 0.1875, 0.5625, 0.1875, 0.5625, 0.25, 0.5, 0.25, 0.5, 0.25, 0.5625, 0.25, 0.5625, 0.3125, 0.5, 0.3125, 0.5, 0.3125, 0.5625, 0.3125, 0.5625, 0.375, 0.5, 0.375, 0.5, 0.375, 0.5625, 0.375, 0.5625, 0.4375, 0.5, 0.4375, 0.5, 0.4375, 0.5625, 0.4375, 0.5625, 0.5, 0.5, 0.5, 0.5, 0.5, 0.5625, 0.5, 0.5625, 0.5625, 0.5, 0.5625, 0.5, 0.5625, 0.5625, 0.5625, 0.5625, 0.625, 0.5, 0.625, 0.5, 0.625, 0.5625, 0.625, 0.5625, 0.6875, 0.5, 0.6875, 0.5, 0.6875, 0.5625, 0.6875, 0.5625, 0.75, 0.5, 0.75, 0.5, 0.75, 0.5625, 0.75, 0.5625, 0.8125, 0.5, 0.8125, 0.5, 0.8125, 0.5625, 0.8125, 0.5625, 0.875, 0.5, 0.875, 0.5, 0.875, 0.5625, 0.875, 0.5625, 0.9375, 0.5, 0.9375, 0.5625, 0.0, 0.625, 0.0, 0.625, 0.0625, 0.5625, 0.0625, 0.5625, 0.0625, 0.625, 0.0625, 0.625, 0.125, 0.5625, 0.125, 0.5625, 0.125, 0.625, 0.125, 0.625, 0.1875, 0.5625, 0.1875, 0.5625, 0.1875, 0.625, 0.1875, 0.625, 0.25, 0.5625, 0.25, 0.5625, 0.25, 0.625, 0.25, 0.625, 0.3125, 0.5625, 0.3125, 0.5625, 0.3125, 0.625, 0.3125, 0.625, 0.375, 0.5625, 0.375, 0.5625, 0.375, 0.625, 0.375, 0.625, 0.4375, 0.5625, 0.4375, 0.5625, 0.4375, 0.625, 0.4375, 0.625, 0.5, 0.5625, 0.5, 0.5625, 0.5, 0.625, 0.5, 0.625, 0.5625, 0.5625, 0.5625, 0.5625, 0.5625, 0.625, 0.5625, 0.625, 0.625, 0.5625, 0.625, 0.5625, 0.625, 0.625, 0.625, 0.625, 0.6875, 0.5625, 0.6875, 0.5625, 0.6875, 0.625, 0.6875, 0.625, 0.75, 0.5625, 0.75, 0.5625, 0.75, 0.625, 0.75, 0.625, 0.8125, 0.5625, 0.8125, 0.5625, 0.8125, 0.625, 0.8125, 0.625, 0.875, 0.5625, 0.875, 0.5625, 0.875, 0.625, 0.875, 0.625, 0.9375, 0.5625, 0.9375, 0.625, 0.0, 0.6875, 0.0, 0.6875, 0.0625, 0.625, 0.0625, 0.625, 0.0625, 0.6875, 0.0625, 0.6875, 0.125, 0.625, 0.125, 0.625, 0.125, 0.6875, 0.125, 0.6875, 0.1875, 0.625, 0.1875, 0.625, 0.1875, 0.6875, 0.1875, 0.6875, 0.25, 0.625, 0.25, 0.625, 0.25, 0.6875, 0.25, 0.6875, 0.3125, 0.625, 0.3125, 0.625, 0.3125, 0.6875, 0.3125, 0.6875, 0.375, 0.625, 0.375, 0.625, 0.375, 0.6875, 0.375, 0.6875, 0.4375, 0.625, 0.4375, 0.625, 0.4375, 0.6875, 0.4375, 0.6875, 0.5, 0.625, 0.5, 0.625, 0.5, 0.6875, 0.5, 0.6875, 0.5625, 0.625, 0.5625, 0.625, 0.5625, 0.6875, 0.5625, 0.6875, 0.625, 0.625, 0.625, 0.625, 0.625, 0.6875, 0.625, 0.6875, 0.6875, 0.625, 0.6875, 0.625, 0.6875, 0.6875, 0.6875, 0.6875, 0.75, 0.625, 0.75, 0.625, 0.75, 0.6875, 0.75, 0.6875, 0.8125, 0.625, 0.8125, 0.625, 0.8125, 0.6875, 0.8125, 0.6875, 0.875, 0.625, 0.875, 0.625, 0.875, 0.6875, 0.875, 0.6875, 0.9375, 0.625, 0.9375, 0.6875, 0.0, 0.75, 0.0, 0.75, 0.0625, 0.6875, 0.0625, 0.6875, 0.0625, 0.75, 0.0625, 0.75, 0.125, 0.6875, 0.125, 0.6875, 0.125, 0.75, 0.125, 0.75, 0.1875, 0.6875, 0.1875, 0.6875, 0.1875, 0.75, 0.1875, 0.75, 0.25, 0.6875, 0.25, 0.6875, 0.25, 0.75, 0.25, 0.75, 0.3125, 0.6875, 0.3125, 0.6875, 0.3125, 0.75, 0.3125, 0.75, 0.375, 0.6875, 0.375, 0.6875, 0.375, 0.75, 0.375, 0.75, 0.4375, 0.6875, 0.4375, 0.6875, 0.4375, 0.75, 0.4375, 0.75, 0.5, 0.6875, 0.5, 0.6875, 0.5, 0.75, 0.5, 0.75, 0.5625, 0.6875, 0.5625, 0.6875, 0.5625, 0.75, 0.5625, 0.75, 0.625, 0.6875, 0.625, 0.6875, 0.625, 0.75, 0.625, 0.75, 0.6875, 0.6875, 0.6875, 0.6875, 0.6875, 0.75, 0.6875, 0.75, 0.75, 0.6875, 0.75, 0.6875, 0.75, 0.75, 0.75, 0.75, 0.8125, 0.6875, 0.8125, 0.6875, 0.8125, 0.75, 0.8125, 0.75, 0.875, 0.6875, 0.875, 0.6875, 0.875, 0.75, 0.875, 0.75, 0.9375, 0.6875, 0.9375, 0.75, 0.0, 0.8125, 0.0, 0.8125, 0.0625, 0.75, 0.0625, 0.75, 0.0625, 0.8125, 0.0625, 0.8125, 0.125, 0.75, 0.125, 0.75, 0.125, 0.8125, 0.125, 0.8125, 0.1875, 0.75, 0.1875, 0.75, 0.1875, 0.8125, 0.1875, 0.8125, 0.25, 0.75, 0.25, 0.75, 0.25, 0.8125, 0.25, 0.8125, 0.3125, 0.75, 0.3125, 0.75, 0.3125, 0.8125, 0.3125, 0.8125, 0.375, 0.75, 0.375, 0.75, 0.375, 0.8125, 0.375, 0.8125, 0.4375, 0.75, 0.4375, 0.75, 0.4375, 0.8125, 0.4375, 0.8125, 0.5, 0.75, 0.5, 0.75, 0.5, 0.8125, 0.5, 0.8125, 0.5625, 0.75, 0.5625, 0.75, 0.5625, 0.8125, 0.5625, 0.8125, 0.625, 0.75, 0.625, 0.75, 0.625, 0.8125, 0.625, 0.8125, 0.6875, 0.75, 0.6875, 0.75, 0.6875, 0.8125, 0.6875, 0.8125, 0.75, 0.75, 0.75, 0.75, 0.75, 0.8125, 0.75, 0.8125, 0.8125, 0.75, 0.8125, 0.75, 0.8125, 0.8125, 0.8125, 0.8125, 0.875, 0.75, 0.875, 0.75, 0.875, 0.8125, 0.875, 0.8125, 0.9375, 0.75, 0.9375, 0.8125, 0.0, 0.875, 0.0, 0.875, 0.0625, 0.8125, 0.0625, 0.8125, 0.0625, 0.875, 0.0625, 0.875, 0.125, 0.8125, 0.125, 0.8125, 0.125, 0.875, 0.125, 0.875, 0.1875, 0.8125, 0.1875, 0.8125, 0.1875, 0.875, 0.1875, 0.875, 0.25, 0.8125, 0.25, 0.8125, 0.25, 0.875, 0.25, 0.875, 0.3125, 0.8125, 0.3125, 0.8125, 0.3125, 0.875, 0.3125, 0.875, 0.375, 0.8125, 0.375, 0.8125, 0.375, 0.875, 0.375, 0.875, 0.4375, 0.8125, 0.4375, 0.8125, 0.4375, 0.875, 0.4375, 0.875, 0.5, 0.8125, 0.5, 0.8125, 0.5, 0.875, 0.5, 0.875, 0.5625, 0.8125, 0.5625, 0.8125, 0.5625, 0.875, 0.5625, 0.875, 0.625, 0.8125, 0.625, 0.8125, 0.625, 0.875, 0.625, 0.875, 0.6875, 0.8125, 0.6875, 0.8125, 0.6875, 0.875, 0.6875, 0.875, 0.75, 0.8125, 0.75, 0.8125, 0.75, 0.875, 0.75, 0.875, 0.8125, 0.8125, 0.8125, 0.8125, 0.8125, 0.875, 0.8125, 0.875, 0.875, 0.8125, 0.875, 0.8125, 0.875, 0.875, 0.875, 0.875, 0.9375, 0.8125, 0.9375, 0.875, 0.0, 0.9375, 0.0, 0.9375, 0.0625, 0.875, 0.0625, 0.875, 0.0625, 0.9375, 0.0625, 0.9375, 0.125, 0.875, 0.125, 0.875, 0.125, 0.9375, 0.125, 0.9375, 0.1875, 0.875, 0.1875, 0.875, 0.1875, 0.9375, 0.1875, 0.9375, 0.25, 0.875, 0.25, 0.875, 0.25, 0.9375, 0.25, 0.9375, 0.3125, 0.875, 0.3125, 0.875, 0.3125, 0.9375, 0.3125, 0.9375, 0.375, 0.875, 0.375, 0.875, 0.375, 0.9375, 0.375, 0.9375, 0.4375, 0.875, 0.4375, 0.875, 0.4375, 0.9375, 0.4375, 0.9375, 0.5, 0.875, 0.5, 0.875, 0.5, 0.9375, 0.5, 0.9375, 0.5625, 0.875, 0.5625, 0.875, 0.5625, 0.9375, 0.5625, 0.9375, 0.625, 0.875, 0.625, 0.875, 0.625, 0.9375, 0.625, 0.9375, 0.6875, 0.875, 0.6875, 0.875, 0.6875, 0.9375, 0.6875, 0.9375, 0.75, 0.875, 0.75, 0.875, 0.75, 0.9375, 0.75, 0.9375, 0.8125, 0.875, 0.8125, 0.875, 0.8125, 0.9375, 0.8125, 0.9375, 0.875, 0.875, 0.875, 0.875, 0.875, 0.9375, 0.875, 0.9375, 0.9375, 0.875, 0.9375, 0.9375, 0.0, 1.0, 0.0, 1.0, 0.0625, 0.9375, 0.0625, 0.9375, 0.0625, 1.0, 0.0625, 1.0, 0.125, 0.9375, 0.125, 0.9375, 0.125, 1.0, 0.125, 1.0, 0.1875, 0.9375, 0.1875, 0.9375, 0.1875, 1.0, 0.1875, 1.0, 0.25, 0.9375, 0.25, 0.9375, 0.25, 1.0, 0.25, 1.0, 0.3125, 0.9375, 0.3125, 0.9375, 0.3125, 1.0, 0.3125, 1.0, 0.375, 0.9375, 0.375, 0.9375, 0.375, 1.0, 0.375, 1.0, 0.4375, 0.9375, 0.4375, 0.9375, 0.4375, 1.0, 0.4375, 1.0, 0.5, 0.9375, 0.5, 0.9375, 0.5, 1.0, 0.5, 1.0, 0.5625, 0.9375, 0.5625, 0.9375, 0.5625, 1.0, 0.5625, 1.0, 0.625, 0.9375, 0.625, 0.9375, 0.625, 1.0, 0.625, 1.0, 0.6875, 0.9375, 0.6875, 0.9375, 0.6875, 1.0, 0.6875, 1.0, 0.75, 0.9375, 0.75, 0.9375, 0.75, 1.0, 0.75, 1.0, 0.8125, 0.9375, 0.8125, 0.9375, 0.8125, 1.0, 0.8125, 1.0, 0.875, 0.9375, 0.875, 0.9375, 0.875, 1.0, 0.875, 1.0, 0.9375, 0.9375, 0.9375])
me_plane_001.materials.append(mat_cheesematerial)
me_plane_001.update()
me_cube_003 = bpy.data.meshes.new('Cube.003')
me_cube_003.from_pydata([(-4.749, -4.754, 0.3417), (-3.333, -3.333, 1.662), (-4.825, 4.836, 0.203), (-3.322, 3.323, 1.662), (4.925, -4.109, 0.3401), (3.333, -3.333, 1.662), (4.786, 4.781, 0.337), (3.333, 3.333, 1.662), (-4.895, -4.68, 1.279), (-3.978, 4.64, 1.297), (4.936, 4.93, 1.277), (5.073, -4.264, 1.281), (-3.978, 4.64, 0.7389), (4.936, 4.93, 0.7251), (5.073, -4.264, 0.7269), (-4.895, -4.68, 0.7259)], [], [(8, 1, 3, 9), (9, 3, 7, 10), (10, 7, 5, 11), (11, 5, 1, 8), (2, 6, 4, 0), (7, 3, 1, 5), (14, 11, 8, 15), (13, 10, 11, 14), (12, 9, 10, 13), (15, 8, 9, 12), (0, 15, 12, 2), (2, 12, 13, 6), (6, 13, 14, 4), (4, 14, 15, 0)])
me_cube_003.polygons.foreach_set('use_smooth', [True] * 14)
_uv = me_cube_003.uv_layers.new(name='UVMap')
_uv.uv.foreach_set('vector', [0.6005, 0.0, 0.625, 0.0, 0.625, 0.25, 0.6005, 0.25, 0.6005, 0.25, 0.625, 0.25, 0.625, 0.5, 0.6005, 0.5, 0.6005, 0.5, 0.625, 0.5, 0.625, 0.75, 0.6005, 0.75, 0.6005, 0.75, 0.625, 0.75, 0.625, 1.0, 0.6005, 1.0, 0.125, 0.5, 0.375, 0.5, 0.375, 0.75, 0.125, 0.75, 0.625, 0.5, 0.875, 0.5, 0.875, 0.75, 0.625, 0.75, 0.4578, 0.75, 0.6005, 0.75, 0.6005, 1.0, 0.4578, 1.0, 0.4578, 0.5, 0.6005, 0.5, 0.6005, 0.75, 0.4578, 0.75, 0.4578, 0.25, 0.6005, 0.25, 0.6005, 0.5, 0.4578, 0.5, 0.4578, 0.0, 0.6005, 0.0, 0.6005, 0.25, 0.4578, 0.25, 0.375, 0.0, 0.4578, 0.0, 0.4578, 0.25, 0.375, 0.25, 0.375, 0.25, 0.4578, 0.25, 0.4578, 0.5, 0.375, 0.5, 0.375, 0.5, 0.4578, 0.5, 0.4578, 0.75, 0.375, 0.75, 0.375, 0.75, 0.4578, 0.75, 0.4578, 1.0, 0.375, 1.0])
me_cube_003.materials.append(mat_meatmaterial)
me_cube_003.update()
me_cube_005 = bpy.data.meshes.new('Cube.005')
me_cube_005.from_pydata([(-3.491, -3.498, -0.6944), (-4.998, -5.0, 1.557), (-3.492, 3.485, -0.6662), (-5.0, 4.999, 1.555), (3.491, -3.498, -0.6944), (4.998, -5.0, 1.557), (3.492, 3.485, -0.6662), (5.0, 4.999, 1.555), (-4.984, -4.987, 1.277), (-4.986, 4.983, 1.275), (4.986, 4.983, 1.275), (4.984, -4.987, 1.277), (-4.871, 4.868, 0.5491), (4.871, 4.868, 0.5491), (4.871, -4.873, 0.5483), (-4.871, -4.873, 0.5483)], [], [(8, 1, 3, 9), (9, 3, 7, 10), (10, 7, 5, 11), (11, 5, 1, 8), (2, 6, 4, 0), (7, 3, 1, 5), (14, 11, 8, 15), (13, 10, 11, 14), (12, 9, 10, 13), (15, 8, 9, 12), (0, 15, 12, 2), (2, 12, 13, 6), (6, 13, 14, 4), (4, 14, 15, 0)])
me_cube_005.polygons.foreach_set('use_smooth', [True] * 14)
_uv = me_cube_005.uv_layers.new(name='UVMap')
_uv.uv.foreach_set('vector', [0.6005, 0.0, 0.625, 0.0, 0.625, 0.25, 0.6005, 0.25, 0.6005, 0.25, 0.625, 0.25, 0.625, 0.5, 0.6005, 0.5, 0.6005, 0.5, 0.625, 0.5, 0.625, 0.75, 0.6005, 0.75, 0.6005, 0.75, 0.625, 0.75, 0.625, 1.0, 0.6005, 1.0, 0.125, 0.5, 0.375, 0.5, 0.375, 0.75, 0.125, 0.75, 0.625, 0.5, 0.875, 0.5, 0.875, 0.75, 0.625, 0.75, 0.4578, 0.75, 0.6005, 0.75, 0.6005, 1.0, 0.4578, 1.0, 0.4578, 0.5, 0.6005, 0.5, 0.6005, 0.75, 0.4578, 0.75, 0.4578, 0.25, 0.6005, 0.25, 0.6005, 0.5, 0.4578, 0.5, 0.4578, 0.0, 0.6005, 0.0, 0.6005, 0.25, 0.4578, 0.25, 0.375, 0.0, 0.4578, 0.0, 0.4578, 0.25, 0.375, 0.25, 0.375, 0.25, 0.4578, 0.25, 0.4578, 0.5, 0.375, 0.5, 0.375, 0.5, 0.4578, 0.5, 0.4578, 0.75, 0.375, 0.75, 0.375, 0.75, 0.4578, 0.75, 0.4578, 1.0, 0.375, 1.0])
me_cube_005.materials.append(mat_meatmateilal)
me_cube_005.update()

# ---- objects
ob_point = bpy.data.objects.new('Point', light_point)
ob_cube = bpy.data.objects.new('Cube', me_cube_001)
ob_plane = bpy.data.objects.new('Plane', me_plane_001)
ob_cube_001 = bpy.data.objects.new('Cube.001', me_cube_003)
ob_cube_002 = bpy.data.objects.new('Cube.002', me_cube_005)
ob_point_001 = bpy.data.objects.new('Point.001', light_point_001)

# ---- transforms, parenting, visibility, modifiers, constraints
ob_point.location = (7.67, 11.85, 9.43)
ob_cube.location = (0.0, 0.0, 0.0)
_m = ob_cube.modifiers.new('Subdivision', 'SUBSURF')
_m.levels = 4
ob_plane.location = (0.0, 0.0, 4.683)
_m = ob_plane.modifiers.new('Solidify', 'SOLIDIFY')
_m.thickness = 0.08
_m = ob_plane.modifiers.new('Auto Smooth', 'NODES')
_m.node_group = ng_auto_smooth
_gi = [s.identifier for s in ng_auto_smooth.interface.items_tree if s.item_type == 'SOCKET' and s.in_out == 'INPUT']
_m[_gi[1]] = 0.5236  # Angle
ob_cube_001.location = (-0.2181, -0.001252, 1.135)
_m = ob_cube_001.modifiers.new('Subdivision', 'SUBSURF')
_m.levels = 4
ob_cube_002.location = (0.0, 0.0, 4.13)
ob_cube_002.rotation_euler = (3.151, -0.0, 0.0)
_m = ob_cube_002.modifiers.new('Subdivision', 'SUBSURF')
_m.levels = 4
ob_point_001.location = (-4.462, -12.05, 8.926)

# ---- collection membership
col_collection.objects.link(ob_point)
col_collection.objects.link(ob_cube)
col_collection.objects.link(ob_plane)
col_collection.objects.link(ob_cube_001)
col_collection.objects.link(ob_cube_002)
col_collection.objects.link(ob_point_001)

# ---- scene / render settings (as saved in the file)
scene.frame_start = 1; scene.frame_end = 250; scene.frame_set(0)
scene.render.engine = 'BLENDER_EEVEE_NEXT'
scene.cycles.sampling_pattern = 'TABULATED_SOBOL'
scene.view_settings.view_transform = 'Filmic'
bpy.context.view_layer.update()

# ---- added for rendering (the .blend has no active camera): camera
cam_auto = bpy.data.cameras.new('AutoCamera')
cam_auto.lens = 50.0
cam_auto.sensor_width = 36.0
cam_auto.clip_end = 1000.0
ob_auto_camera = bpy.data.objects.new('AutoCamera', cam_auto)
scene.collection.objects.link(ob_auto_camera)
ob_auto_camera.location = (13.856, -16.6896, 13.583)
ob_auto_camera.rotation_euler = (1.09748, -7.21219e-08, 0.694738)
scene.camera = ob_auto_camera
bpy.context.view_layer.update()
